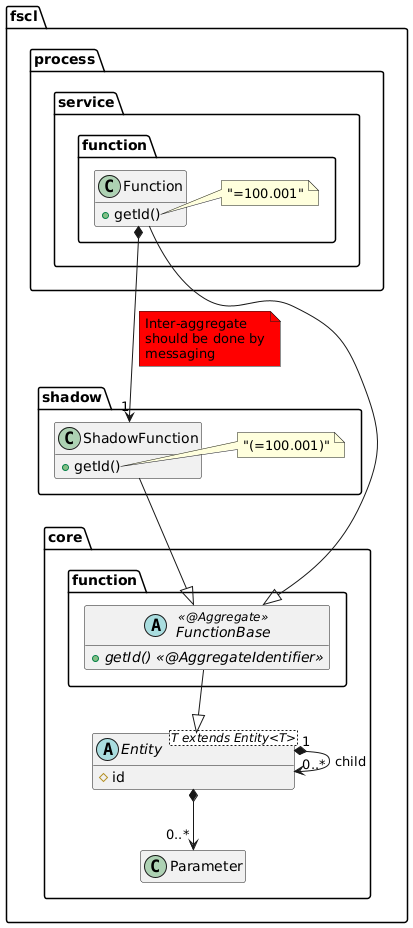

The diagram above was rendered by PlantUML. Its source (embedded in the PNG):
@startuml
hide empty members

package fscl {
    package core {

        abstract class Entity<T extends Entity<T>>  {
            #id
        }

        class Parameter

        Entity "1" *--> "0..*" Entity: child
        Entity *--> "0..*" Parameter

        package function {
            abstract class FunctionBase <<@Aggregate>> {

                {abstract} +getId() <<@AggregateIdentifier>>
            }

            FunctionBase --|> Entity
        }
    }

    package shadow {
        class ShadowFunction {
            +getId()
        }
        note right of ShadowFunction::getId()
            "(=100.001)"
        end note
        ShadowFunction --|> FunctionBase
    }

    package process.service {

        package function {
            class Function {
                +getId()
            }
            note right of Function::getId()
                "=100.001"
            end note
            Function --|> FunctionBase
            Function *--> "1" ShadowFunction
            note on link #red
                Inter-aggregate
                should be done by
                messaging
            end note
        }

    }
}
@enduml